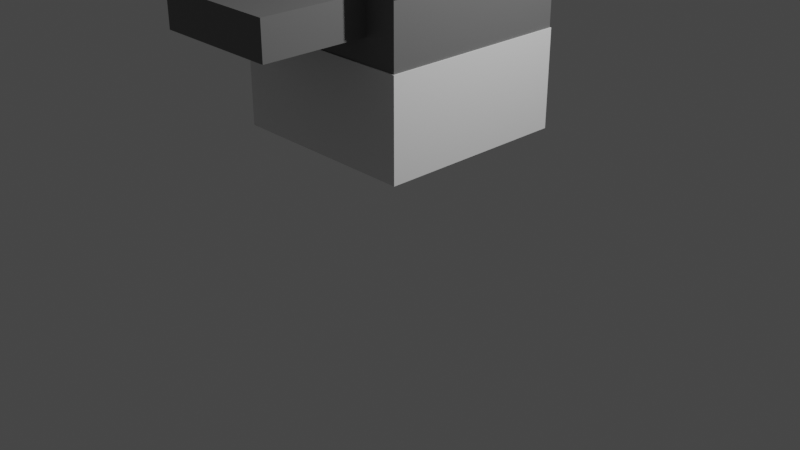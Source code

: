 # Source: misc.blend  (saved by Blender 3.3.6; exported with 4.5.12 LTS)
import bpy
from mathutils import Matrix  # noqa: F401  (used for matrix-valued properties, if any)

bpy.ops.wm.read_factory_settings(use_empty=True)
scene = bpy.context.scene
scene.name = 'Scene'

# ---- collections
col_lights__camera = bpy.data.collections.new('Lights, Camera'); scene.collection.children.link(col_lights__camera)
col_misc = bpy.data.collections.new('Misc'); scene.collection.children.link(col_misc)
col_floors = bpy.data.collections.new('Floors'); scene.collection.children.link(col_floors)

# ---- materials (node trees are filled in below, after node groups)
mat_material = bpy.data.materials.new('Material')
mat_material.alpha_threshold = 0.0
mat_material.use_transparent_shadow = False
mat_material.roughness = 0.5
mat_material.line_color = (0.0, 0.0, 0.0, 1.0)
mat_material_001 = bpy.data.materials.new('Material.001')
mat_material_001.use_transparent_shadow = False

# ---- material node trees
mat_material.use_nodes = True; mat_material.node_tree.nodes.clear()
_N = mat_material.node_tree.nodes; _L = mat_material.node_tree.links
n0 = _N.new('ShaderNodeOutputMaterial'); n0.name = 'Material Output'; n0.location = (300, 300)
n1 = _N.new('ShaderNodeBsdfPrincipled'); n1.name = 'Principled BSDF'; n1.location = (10, 300)
n1.distribution = 'GGX'
n1.subsurface_method = 'RANDOM_WALK_SKIN'
n1.inputs[3].default_value = 1.45
n1.inputs[27].default_value = (0.0, 0.0, 0.0, 1.0)
n1.inputs[28].default_value = 1.0
_L.new(n1.outputs[0], n0.inputs[0])
n0.is_active_output = True
mat_material_001.use_nodes = True; mat_material_001.node_tree.nodes.clear()
_N = mat_material_001.node_tree.nodes; _L = mat_material_001.node_tree.links
n0 = _N.new('ShaderNodeBsdfPrincipled'); n0.name = 'Principled BSDF'; n0.location = (10, 300)
n0.distribution = 'GGX'
n0.subsurface_method = 'RANDOM_WALK_SKIN'
n0.inputs[0].default_value = (0.1574, 0.1574, 0.1574, 1.0)
n0.inputs[3].default_value = 1.45
n0.inputs[27].default_value = (0.0, 0.0, 0.0, 1.0)
n0.inputs[28].default_value = 1.0
n1 = _N.new('ShaderNodeOutputMaterial'); n1.name = 'Material Output'; n1.location = (300, 300)
_L.new(n0.outputs[0], n1.inputs[0])
n1.is_active_output = True

# ---- world
world_world = bpy.data.worlds.new('World'); scene.world = world_world
world_world.use_nodes = True; world_world.node_tree.nodes.clear()
_N = world_world.node_tree.nodes; _L = world_world.node_tree.links
n0 = _N.new('ShaderNodeOutputWorld'); n0.name = 'World Output'; n0.location = (300, 300)
n1 = _N.new('ShaderNodeBackground'); n1.name = 'Background'; n1.location = (10, 300)
n1.inputs[0].default_value = (0.05088, 0.05088, 0.05088, 1.0)
_L.new(n1.outputs[0], n0.inputs[0])
n0.is_active_output = True
world_world.color = (0.05088, 0.05088, 0.05088)
world_world.use_sun_shadow = False
world_world.sun_shadow_jitter_overblur = 0.0

# ---- cameras
cam_camera = bpy.data.cameras.new('Camera')
cam_camera.clip_end = 100.0
cam_camera.ortho_scale = 7.314

# ---- lights
light_light = bpy.data.lights.new('Light', 'POINT')
light_light.transmission_factor = 0.0
light_light.energy = 1000.0
light_light.shadow_soft_size = 0.1
light_light.shadow_maximum_resolution = 0.006
light_light.use_absolute_resolution = True

# ---- meshes
me_cube = bpy.data.meshes.new('Cube')
me_cube.from_pydata([(1.0, 1.0, 1.0), (1.689, 0.9304, -1.0), (1.0, -1.0, 1.0), (1.0, -1.0, -1.0), (-1.0, 1.0, 1.0), (-1.0, 1.0, -1.0), (-1.0, -1.0, 1.0), (-2.109, -1.0, -1.0), (0.0, 1.0, -1.0), (0.0, -1.0, 1.0), (0.0, -1.0, -1.0), (0.0, 1.0, 1.0), (-2.109, 0.0, -1.0), (1.0, 0.0, 1.0), (-1.0, 0.0, 1.0), (2.198, 0.06962, -1.0), (0.0, 0.0, -1.0), (0.0, 0.0, 1.548)], [], [(17, 14, 6, 9), (10, 9, 6, 7), (12, 14, 4, 5), (16, 15, 3, 10), (15, 13, 2, 3), (8, 11, 0, 1), (5, 4, 11, 8), (12, 16, 10, 7), (3, 2, 9, 10), (13, 17, 9, 2), (0, 11, 17, 13), (5, 8, 16, 12), (1, 0, 13, 15), (8, 1, 15, 16), (7, 6, 14, 12), (11, 4, 14, 17)])
_uv = me_cube.uv_layers.new(name='UVMap')
_uv.uv.foreach_set('vector', [0.75, 0.625, 0.875, 0.625, 0.875, 0.75, 0.75, 0.75, 0.375, 0.875, 0.625, 0.875, 0.625, 1.0, 0.375, 1.0, 0.375, 0.125, 0.625, 0.125, 0.625, 0.25, 0.375, 0.25, 0.25, 0.625, 0.375, 0.625, 0.375, 0.75, 0.25, 0.75, 0.375, 0.625, 0.625, 0.625, 0.625, 0.75, 0.375, 0.75, 0.375, 0.375, 0.625, 0.375, 0.625, 0.5, 0.375, 0.5, 0.375, 0.25, 0.625, 0.25, 0.625, 0.375, 0.375, 0.375, 0.125, 0.625, 0.25, 0.625, 0.25, 0.75, 0.125, 0.75, 0.375, 0.75, 0.625, 0.75, 0.625, 0.875, 0.375, 0.875, 0.625, 0.625, 0.75, 0.625, 0.75, 0.75, 0.625, 0.75, 0.625, 0.5, 0.75, 0.5, 0.75, 0.625, 0.625, 0.625, 0.125, 0.5, 0.25, 0.5, 0.25, 0.625, 0.125, 0.625, 0.375, 0.5, 0.625, 0.5, 0.625, 0.625, 0.375, 0.625, 0.25, 0.5, 0.375, 0.5, 0.375, 0.625, 0.25, 0.625, 0.375, 0.0, 0.625, 0.0, 0.625, 0.125, 0.375, 0.125, 0.75, 0.5, 0.875, 0.5, 0.875, 0.625, 0.75, 0.625])
me_cube.materials.append(mat_material)
me_cube.use_mirror_vertex_groups = False
me_cube.update()
me_cube_001 = bpy.data.meshes.new('Cube.001')
me_cube_001.from_pydata([(-1.0, -1.0, -0.5), (-1.0, 1.0, -0.5), (1.0, -1.0, -0.5), (1.0, 1.0, -0.5), (-1.0, -1.0, 0.5), (-1.0, 1.0, 0.5), (1.0, 1.0, 0.5), (1.0, -1.0, 0.5)], [], [(1, 3, 2, 0), (2, 7, 4, 0), (3, 6, 7, 2), (1, 5, 6, 3), (0, 4, 5, 1), (7, 6, 5, 4)])
_uv = me_cube_001.uv_layers.new(name='UVMap')
_uv.uv.foreach_set('vector', [0.125, 0.5, 0.375, 0.5, 0.375, 0.75, 0.125, 0.75, 0.375, 0.75, 0.5, 0.75, 0.5, 1.0, 0.375, 1.0, 0.375, 0.5, 0.5, 0.5, 0.5, 0.75, 0.375, 0.75, 0.375, 0.25, 0.5, 0.25, 0.5, 0.5, 0.375, 0.5, 0.375, 0.0, 0.5, 0.0, 0.5, 0.25, 0.375, 0.25, 0.5, 0.75, 0.5, 0.5, 0.5, 0.25, 0.5, 0.0])
me_cube_001.materials.append(mat_material)
me_cube_001.update()
me_cube_002 = bpy.data.meshes.new('Cube.002')
me_cube_002.from_pydata([(-1.0, -1.0, 0.5), (-1.0, 1.0, 0.5), (1.0, -1.0, 0.5), (1.0, 1.0, 0.5), (-1.0, -1.0, -0.5), (-1.0, 1.0, -0.5), (1.0, 1.0, -0.5), (1.0, -1.0, -0.5)], [], [(4, 0, 1, 5), (5, 1, 3, 6), (6, 3, 2, 7), (7, 2, 0, 4), (7, 4, 5, 6), (0, 2, 3, 1)])
_uv = me_cube_002.uv_layers.new(name='UVMap')
_uv.uv.foreach_set('vector', [0.5, 0.0, 0.625, 0.0, 0.625, 0.25, 0.5, 0.25, 0.5, 0.25, 0.625, 0.25, 0.625, 0.5, 0.5, 0.5, 0.5, 0.5, 0.625, 0.5, 0.625, 0.75, 0.5, 0.75, 0.5, 0.75, 0.625, 0.75, 0.625, 1.0, 0.5, 1.0, 0.5, 0.75, 0.5, 0.0, 0.5, 0.25, 0.5, 0.5, 0.625, 1.0, 0.625, 0.75, 0.625, 0.5, 0.625, 0.25])
me_cube_002.materials.append(mat_material)
me_cube_002.update()
me_cube_003 = bpy.data.meshes.new('Cube.003')
me_cube_003.from_pydata([(-1.0, -1.0, 0.4608), (-1.0, 1.0, 0.4608), (1.0, 1.0, 0.4608), (1.0, -1.0, 0.4608), (-1.0, -1.0, -0.5973), (-1.0, 1.0, -0.5973), (1.0, 1.0, -0.5973), (1.0, -1.0, -0.5973)], [], [(0, 1, 5, 4), (2, 3, 7, 6), (1, 2, 6, 5), (4, 7, 3, 0)])
_uv = me_cube_003.uv_layers.new(name='UVMap')
_uv.uv.foreach_set('vector', [0.5, 0.0, 0.5, 0.25, 0.5, 0.25, 0.5, 0.0, 0.5, 0.5, 0.5, 0.75, 0.5, 0.75, 0.5, 0.5, 0.5, 0.25, 0.5, 0.5, 0.5, 0.5, 0.5, 0.25, 0.5, 0.0, 0.5, 0.75, 0.5, 0.75, 0.5, 0.0])
me_cube_003.materials.append(mat_material_001)
me_cube_003.update()
me_cube_004 = bpy.data.meshes.new('Cube.004')
me_cube_004.from_pydata([(-1.0, -1.0, -0.5197), (-1.0, 1.0, -0.5197), (1.0, -1.0, -0.5197), (1.0, 1.0, -0.5197), (-1.0, -1.0, 0.5197), (-1.0, 1.0, 0.5197), (1.0, 1.0, 0.5197), (1.0, -1.0, 0.5197)], [], [(2, 3, 6, 7), (6, 5, 4, 7), (1, 0, 4, 5), (0, 2, 7, 4), (3, 1, 5, 6), (0, 1, 3, 2)])
_uv = me_cube_004.uv_layers.new(name='UVMap')
_uv.uv.foreach_set('vector', [0.625, 0.75, 0.625, 0.5, 0.625, 0.5, 0.625, 0.75, 0.625, 0.5, 0.875, 0.5, 0.875, 0.75, 0.625, 0.75, 0.625, 0.25, 0.625, 0.0, 0.625, 0.0, 0.625, 0.25, 0.625, 1.0, 0.625, 0.75, 0.625, 0.75, 0.625, 1.0, 0.625, 0.5, 0.625, 0.25, 0.625, 0.25, 0.625, 0.5, 0.625, 1.0, 0.625, 0.25, 0.625, 0.5, 0.625, 0.75])
me_cube_004.materials.append(mat_material)
me_cube_004.update()
me_cube_005 = bpy.data.meshes.new('Cube.005')
me_cube_005.from_pydata([(-1.0, -1.0, 0.5198), (-1.0, 1.0, 0.5198), (1.0, 1.0, 0.5198), (1.0, -1.0, 0.5198), (-1.0, -1.0, -0.5384), (-1.0, 1.0, -0.5384), (1.0, 1.0, -0.5384), (1.0, -1.0, -0.5384)], [], [(0, 1, 5, 4), (2, 3, 7, 6), (1, 2, 6, 5), (4, 7, 3, 0)])
_uv = me_cube_005.uv_layers.new(name='UVMap')
_uv.uv.foreach_set('vector', [0.5, 0.0, 0.5, 0.25, 0.5, 0.25, 0.5, 0.0, 0.5, 0.5, 0.5, 0.75, 0.5, 0.75, 0.5, 0.5, 0.5, 0.25, 0.5, 0.5, 0.5, 0.5, 0.5, 0.25, 0.5, 0.0, 0.5, 0.75, 0.5, 0.75, 0.5, 0.0])
me_cube_005.materials.append(mat_material_001)
me_cube_005.update()
me_cube_006 = bpy.data.meshes.new('Cube.006')
me_cube_006.from_pydata([(0.6571, -1.0, 0.2989), (-0.6571, -1.0, 0.2989), (0.6571, -1.0, -0.07348), (-0.6571, -1.0, -0.07348), (0.6571, -2.078, 0.2989), (-0.6571, -2.078, 0.2989), (0.6571, -2.078, -0.07348), (-0.6571, -2.078, -0.07348), (-0.4457, 0.6804, 0.2989), (-1.76, 0.6804, 0.2989), (-0.4457, 0.6804, -0.07348), (-1.76, 0.6804, -0.07348), (-0.4457, -0.3979, 0.2989), (-1.76, -0.3979, 0.2989), (-0.4457, -0.3979, -0.07348), (-1.76, -0.3979, -0.07348), (-1.238, -1.252, 0.2989), (-1.472, -1.252, 0.2989), (-1.238, -1.252, -0.07348), (-1.472, -1.252, -0.07348), (-1.238, -1.443, 0.2989), (-1.472, -1.443, 0.2989), (-1.238, -1.443, -0.07348), (-1.472, -1.443, -0.07348)], [], [(3, 2, 6, 7), (4, 5, 7, 6), (2, 0, 4, 6), (0, 1, 5, 4), (1, 3, 7, 5), (11, 10, 14, 15), (12, 13, 15, 14), (10, 8, 12, 14), (8, 9, 13, 12), (9, 11, 15, 13), (19, 18, 22, 23), (20, 21, 23, 22), (18, 16, 20, 22), (16, 17, 21, 20), (17, 19, 23, 21), (17, 16, 18, 19), (9, 8, 10, 11)])
_uv = me_cube_006.uv_layers.new(name='UVMap')
_uv.uv.foreach_set('vector', [0.5, 0.9571, 0.5, 0.7929, 0.5, 0.7929, 0.5, 0.9571, 0.5, 0.7929, 0.5, 0.9571, 0.5, 0.9571, 0.5, 0.7929, 0.5, 0.7929, 0.5, 0.7929, 0.5, 0.7929, 0.5, 0.7929, 0.5, 0.7929, 0.5, 0.9571, 0.5, 0.9571, 0.5, 0.7929, 0.5, 0.9571, 0.5, 0.9571, 0.5, 0.9571, 0.5, 0.9571, 0.5, 0.9571, 0.5, 0.7929, 0.5, 0.7929, 0.5, 0.9571, 0.5, 0.7929, 0.5, 0.9571, 0.5, 0.9571, 0.5, 0.7929, 0.5, 0.7929, 0.5, 0.7929, 0.5, 0.7929, 0.5, 0.7929, 0.5, 0.7929, 0.5, 0.9571, 0.5, 0.9571, 0.5, 0.7929, 0.5, 0.9571, 0.5, 0.9571, 0.5, 0.9571, 0.5, 0.9571, 0.5, 0.9571, 0.5, 0.7929, 0.5, 0.7929, 0.5, 0.9571, 0.5, 0.7929, 0.5, 0.9571, 0.5, 0.9571, 0.5, 0.7929, 0.5, 0.7929, 0.5, 0.7929, 0.5, 0.7929, 0.5, 0.7929, 0.5, 0.7929, 0.5, 0.9571, 0.5, 0.9571, 0.5, 0.7929, 0.5, 0.9571, 0.5, 0.9571, 0.5, 0.9571, 0.5, 0.9571, 0.5, 0.9571, 0.5, 0.7929, 0.5, 0.7929, 0.5, 0.9571, 0.5, 0.9571, 0.5, 0.7929, 0.5, 0.7929, 0.5, 0.9571])
me_cube_006.materials.append(mat_material_001)
me_cube_006.update()

# ---- objects
ob_light = bpy.data.objects.new('Light', light_light)
ob_camera = bpy.data.objects.new('Camera', cam_camera)
ob_mountain = bpy.data.objects.new('Mountain', me_cube)
ob_floor1_0 = bpy.data.objects.new('floor1.0', me_cube_001)
ob_floor1_2 = bpy.data.objects.new('floor1.2', me_cube_002)
ob_floor1_1 = bpy.data.objects.new('floor1.1', me_cube_003)
ob_floor1_4 = bpy.data.objects.new('floor1.4', me_cube_004)
ob_floor1_3 = bpy.data.objects.new('floor1.3', me_cube_005)
ob_floor1_1extras = bpy.data.objects.new('floor1.1Extras', me_cube_006)

# ---- transforms, parenting, visibility, modifiers, constraints
ob_light.location = (4.076, 1.005, 5.904)
ob_light.rotation_euler = (0.6503, 0.05522, 1.866)
ob_light.lock_rotations_4d = False
ob_light.empty_display_type = 'ARROWS'
ob_light.color = (0.0, 0.0, 0.0, 0.0)
ob_light.lineart.crease_threshold = 0.0
ob_camera.location = (7.359, -6.926, 4.958)
ob_camera.rotation_euler = (1.109, 0.0, 0.8149)
ob_camera.lock_rotations_4d = False
ob_camera.empty_display_type = 'ARROWS'
ob_camera.color = (0.0, 0.0, 0.0, 0.0)
ob_camera.display_type = 'WIRE'
ob_camera.lineart.crease_threshold = 0.0
ob_mountain.location = (0.0, 0.0, 0.0)
ob_mountain.lock_rotations_4d = False
ob_mountain.empty_display_type = 'ARROWS'
ob_mountain.lineart.crease_threshold = 0.0
_m = ob_mountain.modifiers.new('Subdivision', 'SUBSURF')
_m.subdivision_type = 'SIMPLE'
_m.levels = 3
_m = ob_mountain.modifiers.new('Displace', 'DISPLACE')
_m.mid_level = 0.1337
_m.strength = 2.9
_m = ob_mountain.modifiers.new('Displace.001', 'DISPLACE')
_m.strength = -1.7
_m = ob_mountain.modifiers.new('Decimate', 'DECIMATE')
_m.ratio = 0.03401
ob_floor1_0.location = (0.0, 0.0, 1.5)
ob_floor1_2.parent = ob_floor1_0
ob_floor1_2.matrix_parent_inverse = Matrix(((1.0, -0.0, 0.0, -0.0), (-0.0, 1.0, -0.0, 0.0), (0.0, -0.0, 1.0, -1.5), (-0.0, 0.0, -0.0, 1.0)))
ob_floor1_2.location = (0.0, 0.0, 3.128)
ob_floor1_1.parent = ob_floor1_0
ob_floor1_1.matrix_parent_inverse = Matrix(((1.0, -0.0, 0.0, -0.0), (-0.0, 1.0, -0.0, 0.0), (0.0, -0.0, 1.0, -1.5), (-0.0, 0.0, -0.0, 1.0)))
ob_floor1_1.location = (0.0, 0.0, 2.318)
ob_floor1_1.scale = (0.9897, 0.9897, 1.0)
ob_floor1_4.parent = ob_floor1_0
ob_floor1_4.matrix_parent_inverse = Matrix(((1.0, -0.0, 0.0, -0.0), (-0.0, 1.0, -0.0, 0.0), (0.0, -0.0, 1.0, -1.5), (-0.0, 0.0, -0.0, 1.0)))
ob_floor1_4.location = (0.0, 0.0, 4.951)
ob_floor1_3.parent = ob_floor1_0
ob_floor1_3.matrix_parent_inverse = Matrix(((1.0, -0.0, 0.0, -0.0), (-0.0, 1.0, -0.0, 0.0), (0.0, -0.0, 1.0, -1.5), (-0.0, 0.0, -0.0, 1.0)))
ob_floor1_3.location = (0.0, 0.0, 4.056)
ob_floor1_3.rotation_euler = (0.0, -0.0, 1.571)
ob_floor1_3.scale = (0.9897, 0.9897, 1.0)
ob_floor1_1extras.parent = ob_floor1_0
ob_floor1_1extras.matrix_parent_inverse = Matrix(((1.0, -0.0, 0.0, -0.0), (-0.0, 1.0, -0.0, 0.0), (0.0, -0.0, 1.0, -1.5), (-0.0, 0.0, -0.0, 1.0)))
ob_floor1_1extras.location = (0.0, 0.0, 2.318)
ob_floor1_1extras.scale = (0.9897, 0.9897, 1.0)

# ---- collection membership
col_lights__camera.objects.link(ob_light)
col_lights__camera.objects.link(ob_camera)
col_misc.objects.link(ob_mountain)
col_floors.objects.link(ob_floor1_0)
col_floors.objects.link(ob_floor1_2)
col_floors.objects.link(ob_floor1_1)
col_floors.objects.link(ob_floor1_4)
col_floors.objects.link(ob_floor1_3)
col_floors.objects.link(ob_floor1_1extras)
def _layer_coll(name, lc=None):
    lc = lc or bpy.context.view_layer.layer_collection
    for c in lc.children:
        if c.name == name: return c
        r = _layer_coll(name, c)
        if r: return r
_layer_coll('Misc').exclude = True

# ---- scene / render settings (as saved in the file)
scene.camera = ob_camera
scene.frame_start = 1; scene.frame_end = 250; scene.frame_set(1)
scene.render.engine = 'BLENDER_EEVEE_NEXT'
scene.cycles.sampling_pattern = 'TABULATED_SOBOL'
scene.cycles.use_light_tree = False
scene.view_settings.view_transform = 'Filmic'
bpy.context.view_layer.update()
